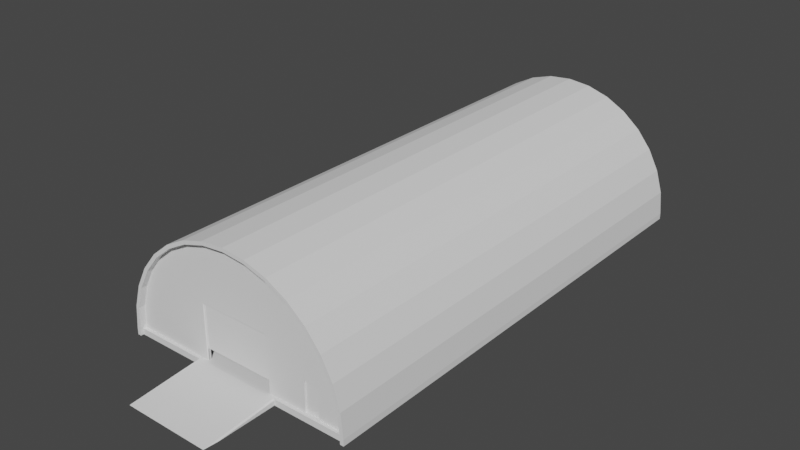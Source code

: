 # Source: GudangMiliter.blend  (saved by Blender 3.6.13; exported with 4.5.12 LTS)
import bpy
from mathutils import Matrix  # noqa: F401  (used for matrix-valued properties, if any)

bpy.ops.wm.read_factory_settings(use_empty=True)
scene = bpy.context.scene
scene.name = 'Scene'

# ---- collections
col_collection = bpy.data.collections.new('Collection'); scene.collection.children.link(col_collection)

# ---- node groups
ng_auto_smooth = bpy.data.node_groups.new('Auto Smooth', 'GeometryNodeTree')
_s = ng_auto_smooth.interface.new_socket(name='Geometry', in_out='OUTPUT', socket_type='NodeSocketGeometry')
_s = ng_auto_smooth.interface.new_socket(name='Geometry', in_out='INPUT', socket_type='NodeSocketGeometry')
_s = ng_auto_smooth.interface.new_socket(name='Angle', in_out='INPUT', socket_type='NodeSocketFloat')
_s.subtype = 'ANGLE'
_s.min_value = 0.0
_s.max_value = 3.142
ng_auto_smooth.is_modifier = True
_N = ng_auto_smooth.nodes; _L = ng_auto_smooth.links
n0 = _N.new('NodeGroupOutput'); n0.name = 'Group Output'; n0.location = (480, -100)
n1 = _N.new('NodeGroupInput'); n1.name = 'Group Input'; n1.location = (-420, -300)
n2 = _N.new('NodeGroupInput'); n2.name = 'Group Input.001'; n2.location = (-60, -100)
n3 = _N.new('GeometryNodeSetShadeSmooth'); n3.name = 'Set Shade Smooth'; n3.location = (120, -100)
n3.domain = 'EDGE'
n4 = _N.new('GeometryNodeSetShadeSmooth'); n4.name = 'Set Shade Smooth.001'; n4.location = (300, -100)
n5 = _N.new('GeometryNodeInputMeshEdgeAngle'); n5.name = 'Edge Angle'; n5.location = (-420, -220)
n6 = _N.new('GeometryNodeInputEdgeSmooth'); n6.name = 'Is Edge Smooth'; n6.location = (-60, -160)
n7 = _N.new('GeometryNodeInputShadeSmooth'); n7.name = 'Is Face Smooth'; n7.location = (-240, -340)
n8 = _N.new('FunctionNodeBooleanMath'); n8.name = 'Boolean Math'; n8.location = (-60, -220)
n9 = _N.new('FunctionNodeCompare'); n9.name = 'Compare'; n9.location = (-240, -180)
n9.operation = 'LESS_EQUAL'
_L.new(n5.outputs[0], n9.inputs[0])
_L.new(n4.outputs[0], n0.inputs[0])
_L.new(n1.outputs[1], n9.inputs[1])
_L.new(n9.outputs[0], n8.inputs[0])
_L.new(n7.outputs[0], n8.inputs[1])
_L.new(n2.outputs[0], n3.inputs[0])
_L.new(n6.outputs[0], n3.inputs[1])
_L.new(n3.outputs[0], n4.inputs[0])
_L.new(n8.outputs[0], n3.inputs[2])
n0.is_active_output = True

# ---- world
world_world = bpy.data.worlds.new('World'); scene.world = world_world
world_world.use_nodes = True; world_world.node_tree.nodes.clear()
_N = world_world.node_tree.nodes; _L = world_world.node_tree.links
n0 = _N.new('ShaderNodeOutputWorld'); n0.name = 'World Output'; n0.location = (300, 300)
n1 = _N.new('ShaderNodeBackground'); n1.name = 'Background'; n1.location = (10, 300)
n1.inputs[0].default_value = (0.05088, 0.05088, 0.05088, 1.0)
_L.new(n1.outputs[0], n0.inputs[0])
n0.is_active_output = True
world_world.color = (0.05088, 0.05088, 0.05088)
world_world.use_sun_shadow = False
world_world.sun_shadow_jitter_overblur = 0.0

# ---- meshes
me_cylinder = bpy.data.meshes.new('Cylinder')
me_cylinder.from_pydata([(-4.207e-09, 16.01, 8.414), (-4.207e-09, -15.99, 8.414), (1.561, 16.01, 8.26), (1.561, -15.99, 8.26), (3.061, 16.01, 7.805), (3.061, -15.99, 7.805), (4.445, 16.01, 7.065), (4.445, -15.99, 7.065), (5.657, 16.01, 6.07), (5.657, -15.99, 6.07), (6.652, 16.01, 4.858), (6.652, -15.99, 4.858), (7.391, 16.01, 3.475), (7.391, -15.99, 3.475), (7.846, 16.01, 1.974), (7.846, -15.99, 1.974), (8.0, 16.01, 0.4087), (8.0, -15.99, 0.4087), (-8.0, 16.01, 0.4087), (-8.0, -15.99, 0.4087), (-7.846, 16.01, 1.974), (-7.846, -15.99, 1.974), (-7.391, 16.01, 3.475), (-7.391, -15.99, 3.475), (-6.652, 16.01, 4.858), (-6.652, -15.99, 4.858), (-5.657, 16.01, 6.07), (-5.657, -15.99, 6.07), (-4.445, 16.01, 7.065), (-4.445, -15.99, 7.065), (-3.061, 16.01, 7.805), (-3.061, -15.99, 7.805), (-1.561, 16.01, 8.26), (-1.561, -15.99, 8.26), (-4.207e-09, 16.01, 8.214), (-4.207e-09, -15.99, 8.174), (1.522, 16.01, 8.064), (1.514, -15.99, 8.024), (2.985, 16.01, 7.62), (2.97, -15.99, 7.583), (4.333, 16.01, 6.899), (4.311, -15.99, 6.866), (5.515, 16.01, 5.929), (5.487, -15.99, 5.901), (6.485, 16.01, 4.747), (6.452, -15.99, 4.725), (7.206, 16.01, 3.398), (7.169, -15.99, 3.383), (7.65, 16.01, 1.935), (7.611, -15.99, 1.927), (7.801, 16.01, 0.4087), (7.761, -15.99, 0.4087), (-7.801, 16.01, 0.4087), (-7.761, -15.99, 0.4087), (-7.65, 16.01, 1.935), (-7.611, -15.99, 1.927), (-7.206, 16.01, 3.398), (-7.169, -15.99, 3.383), (-6.485, 16.01, 4.747), (-6.452, -15.99, 4.725), (-5.515, 16.01, 5.929), (-5.487, -15.99, 5.901), (-4.333, 16.01, 6.899), (-4.311, -15.99, 6.866), (-2.985, 16.01, 7.62), (-2.97, -15.99, 7.583), (-1.522, 16.01, 8.064), (-1.514, -15.99, 8.024), (-4.207e-09, -15.59, 8.414), (1.561, -15.59, 8.26), (3.061, -15.59, 7.805), (4.445, -15.59, 7.065), (5.657, -15.59, 6.07), (6.652, -15.59, 4.858), (7.391, -15.59, 3.475), (7.846, -15.59, 1.974), (8.0, -15.59, 0.4087), (-8.0, -15.59, 0.4087), (-7.846, -15.59, 1.974), (-7.391, -15.59, 3.475), (-6.652, -15.59, 4.858), (-5.657, -15.59, 6.07), (-4.445, -15.59, 7.065), (-3.061, -15.59, 7.805), (-1.561, -15.59, 8.26), (-4.207e-09, -15.59, 8.174), (1.514, -15.59, 8.024), (2.97, -15.59, 7.583), (4.311, -15.59, 6.866), (5.487, -15.59, 5.901), (6.452, -15.59, 4.725), (7.169, -15.59, 3.383), (7.611, -15.59, 1.927), (7.761, -15.59, 0.4087), (-7.761, -15.59, 0.4087), (-7.611, -15.59, 1.927), (-7.169, -15.59, 3.383), (-6.452, -15.59, 4.725), (-5.487, -15.59, 5.901), (-4.311, -15.59, 6.866), (-2.97, -15.59, 7.583), (-1.514, -15.59, 8.024), (1.561, -15.35, 8.26), (3.061, -15.35, 7.805), (4.445, -15.35, 7.065), (5.657, -15.35, 6.07), (6.652, -15.35, 4.858), (7.391, -15.35, 3.475), (7.846, -15.35, 1.974), (8.0, -15.35, 0.4087), (-8.0, -15.35, 0.4087), (-7.846, -15.35, 1.974), (-7.391, -15.35, 3.475), (-6.652, -15.35, 4.858), (-5.657, -15.35, 6.07), (-4.445, -15.35, 7.065), (-3.061, -15.35, 7.805), (-1.561, -15.35, 8.26), (1.514, -15.35, 8.024), (2.97, -15.35, 7.583), (4.311, -15.35, 6.866), (5.487, -15.35, 5.901), (6.452, -15.35, 4.725), (7.169, -15.35, 3.383), (7.611, -15.35, 1.927), (7.761, -15.35, 0.4087), (-7.761, -15.35, 0.4087), (-7.611, -15.35, 1.927), (-7.169, -15.35, 3.383), (-6.452, -15.35, 4.725), (-5.487, -15.35, 5.901), (-4.311, -15.35, 6.866), (-2.97, -15.35, 7.583), (-1.514, -15.35, 8.024), (-4.207e-09, -15.35, 8.414), (-4.207e-09, -15.35, 8.174), (8.0, 16.01, 0.001756), (8.0, -15.99, 0.001756), (-8.0, 16.01, 0.001756), (-8.0, -15.99, 0.001756), (7.761, -15.99, 0.001756), (-7.761, -15.99, 0.001756), (7.761, -15.59, 0.001756), (-7.761, -15.59, 0.001756), (-4.207e-09, 16.01, 0.4087), (-4.207e-09, 16.17, 8.414), (1.561, 16.17, 8.26), (3.061, 16.17, 7.805), (4.445, 16.17, 7.065), (5.657, 16.17, 6.07), (6.652, 16.17, 4.858), (7.391, 16.17, 3.475), (7.846, 16.17, 1.974), (8.0, 16.17, 0.4087), (-8.0, 16.17, 0.4087), (-7.846, 16.17, 1.974), (-7.391, 16.17, 3.475), (-6.652, 16.17, 4.858), (-5.657, 16.17, 6.07), (-4.445, 16.17, 7.065), (-3.061, 16.17, 7.805), (-1.561, 16.17, 8.26), (-4.207e-09, 16.17, 8.214), (1.522, 16.17, 8.064), (2.985, 16.17, 7.62), (4.333, 16.17, 6.899), (5.515, 16.17, 5.929), (6.485, 16.17, 4.747), (7.206, 16.17, 3.398), (7.65, 16.17, 1.935), (7.801, 16.17, 0.4087), (-7.801, 16.17, 0.4087), (-7.65, 16.17, 1.935), (-7.206, 16.17, 3.398), (-6.485, 16.17, 4.747), (-5.515, 16.17, 5.929), (-4.333, 16.17, 6.899), (-2.985, 16.17, 7.62), (-1.522, 16.17, 8.064), (8.0, 16.17, 0.001756), (-8.0, 16.17, 0.001756), (-4.207e-09, 16.17, 0.4087), (-2.389, -15.35, 0.4087), (-2.389, -15.35, 0.8756), (-2.389, -15.35, 1.393), (-2.389, -15.35, 2.004), (-2.389, -15.35, 2.803), (-2.389, -15.35, 4.008), (-1.491, -15.35, 4.008), (-0.716, -15.35, 4.008), (-4.207e-09, -15.35, 4.008), (0.716, -15.35, 4.008), (1.491, -15.35, 4.008), (2.389, -15.35, 4.008), (2.389, -15.35, 2.803), (2.389, -15.35, 2.004), (2.389, -15.35, 1.393), (2.389, -15.35, 0.8756), (2.389, -15.35, 0.4087), (2.389, -15.55, 0.8756), (2.425, -15.59, 0.8756), (2.389, -15.55, 0.4087), (2.425, -15.59, 0.4087), (2.424, -15.59, 1.393), (2.389, -15.55, 1.393), (2.389, -15.55, 2.004), (2.423, -15.59, 2.004), (2.422, -15.59, 2.803), (2.389, -15.55, 2.803), (1.491, -15.55, 4.008), (1.51, -15.59, 4.049), (2.42, -15.59, 4.05), (2.389, -15.55, 4.008), (0.716, -15.55, 4.008), (0.725, -15.59, 4.048), (-4.207e-09, -15.59, 4.048), (-4.207e-09, -15.55, 4.008), (-0.716, -15.55, 4.008), (-0.725, -15.59, 4.048), (-1.51, -15.59, 4.049), (-1.491, -15.55, 4.008), (-2.389, -15.55, 4.008), (-2.42, -15.59, 4.05), (-2.422, -15.59, 2.803), (-2.389, -15.55, 2.803), (-2.423, -15.59, 2.004), (-2.389, -15.55, 2.004), (-2.389, -15.55, 1.393), (-2.424, -15.59, 1.393), (-2.425, -15.59, 0.8756), (-2.389, -15.55, 0.8756), (-2.425, -15.59, 0.4087), (-2.389, -15.55, 0.4087), (-7.801, 16.57, 0.4087), (-7.65, 16.57, 1.935), (7.846, 16.57, 1.974), (8.0, 16.57, 0.4087), (-5.515, 16.57, 5.929), (-4.333, 16.57, 6.899), (-7.391, 16.57, 3.475), (-6.652, 16.57, 4.858), (7.801, 16.17, 0.001756), (-3.061, 16.57, 7.805), (-1.561, 16.57, 8.26), (4.445, 16.57, 7.065), (4.333, 16.57, 6.899), (7.65, 16.57, 1.935), (-7.206, 16.57, 3.398), (-2.985, 16.57, 7.62), (-6.485, 16.57, 4.747), (2.985, 16.57, 7.62), (7.801, 16.57, 0.4087), (7.206, 16.57, 3.398), (-8.0, 16.57, 0.4087), (-4.207e-09, 16.57, 8.414), (1.561, 16.57, 8.26), (5.657, 16.57, 6.07), (6.652, 16.57, 4.858), (-5.657, 16.57, 6.07), (-4.207e-09, 16.57, 8.214), (5.515, 16.57, 5.929), (-1.522, 16.57, 8.064), (8.0, 16.57, 0.001756), (-7.846, 16.57, 1.974), (3.061, 16.57, 7.805), (7.391, 16.57, 3.475), (-4.445, 16.57, 7.065), (1.522, 16.57, 8.064), (6.485, 16.57, 4.747), (-8.0, 16.57, 0.001756), (6.007, -15.59, 0.4087), (5.008, -15.59, 0.4087), (5.008, -15.35, 1.407), (6.007, -15.35, 1.607), (5.008, -15.35, 2.409), (6.007, -15.35, 2.409), (5.008, -15.35, 0.4087), (6.007, -15.35, 0.4087), (5.008, -15.59, 1.407), (6.007, -15.59, 1.607), (5.008, -15.59, 2.409), (6.007, -15.59, 2.409), (5.008, -15.35, 2.479), (5.008, -15.59, 2.485), (6.007, -15.59, 2.897), (6.007, -15.35, 2.893), (-7.761, -15.79, 0.4087), (-7.761, -15.79, 0.001756), (7.761, -15.79, 0.4087), (7.761, -15.79, 0.001756), (5.008, -15.79, 0.4087), (6.007, -15.79, 0.4087), (7.801, 16.57, 0.001756), (-7.801, 16.57, 0.001756), (-7.801, 16.17, 0.001756), (-4.333, 16.37, 6.899), (7.206, 16.37, 3.398), (7.65, 16.37, 1.935), (-2.985, 16.37, 7.62), (7.801, 16.37, 0.4087), (-4.207e-09, 16.37, 8.214), (-7.801, 16.37, 0.4087), (1.522, 16.37, 8.064), (-1.522, 16.37, 8.064), (-7.65, 16.37, 1.935), (2.985, 16.37, 7.62), (4.333, 16.37, 6.899), (-7.206, 16.37, 3.398), (6.485, 16.37, 4.747), (-6.485, 16.37, 4.747), (5.515, 16.37, 5.929), (-5.515, 16.37, 5.929), (7.801, 16.37, 0.001756), (-7.801, 16.37, 0.001756), (4.311, -15.79, 6.866), (7.611, -15.79, 1.927), (-7.169, -15.79, 3.383), (-2.97, -15.79, 7.583), (-4.207e-09, -15.79, 8.174), (5.487, -15.79, 5.901), (-6.452, -15.79, 4.725), (-1.514, -15.79, 8.024), (1.514, -15.79, 8.024), (6.452, -15.79, 4.725), (-5.487, -15.79, 5.901), (2.97, -15.79, 7.583), (7.169, -15.79, 3.383), (-7.611, -15.79, 1.927), (-4.311, -15.79, 6.866), (-2.389, -15.41, 0.4087), (2.389, -15.41, 2.803), (-2.389, -15.41, 2.803), (2.389, -15.41, 2.004), (2.389, -15.41, 0.8756), (-0.716, -15.41, 4.008), (2.389, -15.41, 0.4087), (-4.207e-09, -15.41, 4.008), (0.716, -15.41, 4.008), (-2.389, -15.41, 0.8756), (-2.389, -15.49, 0.4087), (1.491, -15.49, 4.008), (-2.389, -15.49, 1.393), (2.389, -15.49, 1.393), (-1.491, -15.49, 4.008), (2.389, -15.49, 0.8756), (-0.716, -15.49, 4.008), (2.389, -15.49, 0.4087), (0.716, -15.49, 4.008), (-2.389, -15.41, 0.3874), (2.389, -15.41, 0.3874), (-2.389, -15.41, 1.393), (-2.389, -15.41, 2.004), (-2.389, -15.41, 4.008), (-1.491, -15.41, 4.008), (1.491, -15.41, 4.008), (2.389, -15.41, 4.008), (2.389, -15.41, 1.393), (-2.389, -15.49, 0.3874), (2.389, -15.49, 4.008), (-2.389, -15.49, 2.004), (2.389, -15.49, 2.803), (-2.389, -15.49, 2.803), (2.389, -15.49, 2.004), (-2.389, -15.49, 4.008), (2.389, -15.49, 0.3874), (-4.207e-09, -15.49, 4.008), (-2.389, -15.49, 0.8756), (-2.589, -15.41, 0.3874), (-2.589, -15.41, 0.8756), (-2.589, -15.41, 1.393), (-2.589, -15.41, 2.004), (-2.589, -15.41, 2.803), (-2.589, -15.41, 4.008), (-2.589, -15.49, 0.3874), (-2.589, -15.49, 1.393), (-2.589, -15.49, 2.004), (-2.589, -15.49, 2.803), (-2.589, -15.49, 4.008), (-2.589, -15.49, 0.8756), (2.589, -15.41, 2.004), (2.589, -15.41, 2.803), (2.589, -15.41, 0.8756), (2.589, -15.41, 0.3874), (2.589, -15.41, 4.008), (2.589, -15.41, 1.393), (2.589, -15.49, 4.008), (2.589, -15.49, 2.803), (2.589, -15.49, 2.004), (2.589, -15.49, 1.393), (2.589, -15.49, 0.8756), (2.589, -15.49, 0.3874), (-2.389, -15.41, 4.217), (-1.491, -15.41, 4.217), (-0.716, -15.41, 4.217), (-4.207e-09, -15.41, 4.217), (0.716, -15.41, 4.217), (1.491, -15.41, 4.217), (2.389, -15.41, 4.217), (1.491, -15.49, 4.217), (2.389, -15.49, 4.217), (-2.389, -15.49, 4.217), (-1.491, -15.49, 4.217), (-0.716, -15.49, 4.217), (-4.207e-09, -15.49, 4.217), (0.716, -15.49, 4.217), (-2.589, -15.41, 4.217), (-2.589, -15.49, 4.217), (2.589, -15.41, 4.217), (2.589, -15.49, 4.217)], [], [(68, 1, 3, 69), (69, 3, 5, 70), (70, 5, 7, 71), (71, 7, 9, 72), (72, 9, 11, 73), (73, 11, 13, 74), (74, 13, 15, 75), (75, 15, 17, 76), (77, 19, 21, 78), (78, 21, 23, 79), (79, 23, 25, 80), (80, 25, 27, 81), (81, 27, 29, 82), (82, 29, 31, 83), (83, 31, 33, 84), (84, 33, 1, 68), (318, 322, 37, 35), (322, 325, 39, 37), (325, 314, 41, 39), (314, 319, 43, 41), (319, 323, 45, 43), (323, 326, 47, 45), (326, 315, 49, 47), (315, 92, 93, 288), (51, 49, 315, 288), (327, 316, 57, 55), (316, 320, 59, 57), (320, 324, 61, 59), (324, 328, 63, 61), (328, 317, 65, 63), (317, 321, 67, 65), (321, 318, 35, 67), (3, 1, 35, 37), (5, 3, 37, 39), (7, 5, 39, 41), (9, 7, 41, 43), (11, 9, 43, 45), (13, 11, 45, 47), (15, 13, 47, 49), (17, 15, 49, 51), (76, 93, 51, 17), (110, 126, 52, 18), (21, 19, 53, 55), (23, 21, 55, 57), (25, 23, 57, 59), (233, 301, 313, 293), (27, 25, 59, 61), (6, 8, 149, 148), (29, 27, 61, 63), (22, 24, 157, 156), (31, 29, 63, 65), (20, 22, 156, 155), (33, 31, 65, 67), (18, 154, 180, 138), (1, 33, 67, 35), (19, 53, 94, 77), (109, 125, 93, 76), (133, 101, 85, 135), (132, 100, 101, 133), (131, 99, 100, 132), (130, 98, 99, 131), (129, 97, 98, 130), (128, 96, 97, 129), (127, 95, 96, 128), (126, 94, 95, 127), (124, 92, 93, 125), (123, 91, 92, 124), (122, 90, 91, 123), (121, 89, 90, 122), (120, 88, 89, 121), (119, 87, 88, 120), (118, 86, 87, 119), (135, 85, 86, 118), (117, 84, 68, 134), (116, 83, 84, 117), (115, 82, 83, 116), (114, 81, 82, 115), (113, 80, 81, 114), (112, 79, 80, 113), (111, 78, 79, 112), (110, 77, 78, 111), (108, 75, 76, 109), (107, 74, 75, 108), (106, 73, 74, 107), (105, 72, 73, 106), (104, 71, 72, 105), (103, 70, 71, 104), (102, 69, 70, 103), (134, 68, 69, 102), (0, 134, 102, 2), (2, 102, 103, 4), (4, 103, 104, 6), (6, 104, 105, 8), (8, 105, 106, 10), (10, 106, 107, 12), (12, 107, 108, 14), (14, 108, 109, 16), (18, 110, 111, 20), (20, 111, 112, 22), (22, 112, 113, 24), (24, 113, 114, 26), (26, 114, 115, 28), (28, 115, 116, 30), (30, 116, 117, 32), (32, 117, 134, 0), (34, 135, 118, 36), (36, 118, 119, 38), (38, 119, 120, 40), (40, 120, 121, 42), (42, 121, 122, 44), (44, 122, 123, 46), (46, 123, 124, 48), (48, 124, 125, 50), (52, 126, 127, 54), (54, 127, 128, 56), (56, 128, 129, 58), (58, 129, 130, 60), (60, 130, 131, 62), (62, 131, 132, 64), (64, 132, 133, 66), (66, 133, 135, 34), (16, 109, 125, 50), (77, 94, 126, 110), (124, 123, 122, 121, 120, 119, 118, 135, 133, 132, 131, 130, 129, 128, 127, 126, 110, 111, 112, 113, 114, 115, 116, 117, 134, 102, 103, 104, 105, 106, 107, 108, 109, 125), (18, 20, 155, 154), (19, 139, 141, 53), (93, 288, 289, 142), (51, 140, 137, 17), (93, 142, 140, 51), (53, 141, 143, 94), (110, 18, 138, 139, 19, 77), (17, 137, 136, 16, 109, 76), (12, 14, 152, 151), (2, 4, 147, 146), (8, 10, 150, 149), (14, 16, 153, 152), (32, 0, 145, 161), (4, 6, 148, 147), (10, 12, 151, 150), (0, 2, 146, 145), (30, 32, 161, 160), (28, 30, 160, 159), (136, 179, 153, 16), (26, 28, 159, 158), (24, 26, 158, 157), (179, 262, 236, 153), (154, 253, 269, 180), (156, 157, 240, 239), (303, 298, 248, 261), (147, 148, 244, 264), (154, 155, 263, 253), (306, 305, 250, 245), (308, 310, 260, 268), (295, 311, 237, 238), (300, 303, 261, 259), (310, 306, 245, 260), (307, 304, 234, 247), (150, 151, 265, 257), (299, 297, 246, 251), (309, 307, 247, 249), (181, 166, 167), (169, 170, 181), (159, 160, 242, 266), (181, 167, 168), (169, 181, 168), (166, 181, 165), (165, 181, 164), (164, 181, 163), (181, 162, 163), (162, 181, 178), (181, 177, 178), (181, 176, 177), (181, 175, 176), (175, 181, 174), (181, 173, 174), (181, 172, 173), (172, 181, 171), (128, 184, 183, 127), (129, 185, 184, 128), (130, 186, 185, 129), (131, 187, 186, 130), (132, 188, 187, 131), (133, 189, 188, 132), (356, 332, 195, 196), (190, 189, 133, 135), (101, 100, 219, 218), (191, 190, 135, 118), (119, 192, 191, 118), (193, 192, 119, 120), (121, 194, 193, 120), (194, 121, 122, 195), (195, 122, 123, 285, 282, 196), (342, 344, 199, 204), (207, 206, 90, 89), (222, 219, 100, 99), (358, 360, 208, 212), (355, 354, 192, 193), (354, 337, 191, 192), (352, 331, 186, 187), (336, 190, 191, 337), (101, 218, 215, 85), (336, 334, 189, 190), (343, 345, 217, 220), (353, 352, 187, 188), (97, 225, 223, 98), (359, 361, 224, 226), (341, 359, 226, 227), (366, 341, 227, 230), (182, 198, 276, 277, 125, 50, 144, 52, 126), (126, 127, 183, 182), (272, 276, 198, 197), (125, 277, 273, 124), (335, 333, 197, 198), (338, 329, 182, 183), (211, 88, 87, 210), (214, 86, 85, 215), (214, 210, 87, 86), (89, 88, 211, 207), (91, 90, 206, 203, 283, 284), (329, 335, 198, 182), (94, 231, 229, 95), (229, 228, 96, 95), (96, 228, 225, 97), (98, 223, 222, 99), (360, 362, 205, 208), (220, 219, 222, 221), (204, 203, 206, 205), (210, 209, 212, 211), (209, 210, 214, 213), (226, 225, 228, 227), (216, 215, 218, 217), (200, 199, 201, 202), (199, 200, 203, 204), (230, 229, 231, 232), (224, 223, 225, 226), (227, 228, 229, 230), (213, 214, 215, 216), (217, 218, 219, 220), (221, 222, 223, 224), (208, 207, 211, 212), (205, 206, 207, 208), (93, 92, 279, 270), (271, 278, 200, 202), (254, 255, 267, 259), (255, 264, 250, 267), (264, 244, 245, 250), (244, 256, 260, 245), (256, 257, 268, 260), (257, 265, 252, 268), (265, 235, 246, 252), (235, 236, 251, 246), (253, 263, 234, 233), (263, 239, 247, 234), (239, 240, 249, 247), (240, 258, 237, 249), (258, 266, 238, 237), (266, 242, 248, 238), (242, 243, 261, 248), (243, 254, 259, 261), (296, 308, 268, 252), (304, 301, 233, 234), (305, 302, 267, 250), (311, 309, 249, 237), (158, 159, 266, 258), (160, 161, 243, 242), (145, 146, 255, 254), (148, 149, 256, 244), (149, 150, 257, 256), (302, 300, 259, 267), (298, 295, 238, 248), (151, 152, 235, 265), (157, 158, 258, 240), (297, 296, 252, 246), (146, 147, 264, 255), (152, 153, 236, 235), (155, 156, 239, 263), (161, 145, 254, 243), (276, 271, 270, 277), (273, 277, 270, 279), (272, 278, 271, 276), (274, 280, 278, 272), (275, 273, 279, 281), (281, 280, 274, 275), (203, 200, 278, 283), (197, 196, 282, 272), (280, 281, 284, 283), (274, 282, 285, 275), (123, 124, 273, 285), (284, 279, 92, 91), (291, 290, 286, 287, 289, 288), (271, 290, 291, 270), (143, 287, 286, 94), (270, 291, 288, 93), (94, 286, 290, 271), (142, 289, 287, 143), (253, 233, 293, 269), (251, 236, 262, 292), (299, 312, 241, 170), (301, 171, 294, 313), (251, 292, 312, 299), (169, 168, 296, 297), (177, 176, 295, 298), (163, 162, 300, 302), (175, 174, 309, 311), (164, 163, 302, 305), (172, 171, 301, 304), (168, 167, 308, 296), (174, 173, 307, 309), (170, 169, 297, 299), (173, 172, 304, 307), (166, 165, 306, 310), (162, 178, 303, 300), (176, 175, 311, 295), (167, 166, 310, 308), (165, 164, 305, 306), (178, 177, 298, 303), (101, 85, 318, 321), (100, 101, 321, 317), (99, 100, 317, 328), (98, 99, 328, 324), (97, 98, 324, 320), (96, 97, 320, 316), (95, 96, 316, 327), (91, 92, 315, 326), (90, 91, 326, 323), (89, 90, 323, 319), (88, 89, 319, 314), (87, 88, 314, 325), (86, 87, 325, 322), (85, 86, 322, 318), (94, 95, 327, 286), (53, 286, 327, 55), (171, 170, 299, 301), (301, 299, 312, 313), (194, 195, 332, 330), (339, 346, 335, 329), (183, 184, 350, 338), (184, 185, 351, 350), (185, 186, 331, 351), (188, 189, 334, 353), (193, 194, 330, 355), (196, 197, 333, 356), (204, 205, 362, 342), (212, 209, 340, 358), (209, 213, 347, 340), (221, 224, 361, 363), (216, 365, 347, 213), (216, 217, 345, 365), (220, 221, 363, 343), (201, 199, 344, 346), (230, 232, 339, 366), (232, 231, 202, 201, 346, 339), (363, 361, 376, 377), (332, 356, 384, 379), (334, 336, 394, 393), (347, 365, 403, 404), (353, 334, 393, 392), (351, 331, 371, 370), (352, 353, 392, 391), (363, 377, 406, 400), (362, 360, 386, 387), (356, 333, 381, 384), (348, 338, 368, 367), (361, 359, 375, 376), (350, 351, 370, 369), (340, 347, 404, 398), (344, 342, 388, 389), (330, 332, 379, 380), (346, 344, 364), (366, 339, 357), (329, 338, 348), (333, 335, 349), (335, 346, 364, 349), (339, 329, 348, 357), (378, 373, 367, 368), (377, 376, 371, 372), (368, 369, 374, 378), (369, 370, 375, 374), (370, 371, 376, 375), (341, 366, 378, 374), (357, 348, 367, 373), (338, 350, 369, 368), (359, 341, 374, 375), (331, 352, 372, 371), (366, 357, 373, 378), (354, 355, 397, 396), (390, 389, 381, 382), (388, 387, 379, 384), (380, 379, 387, 386), (383, 380, 386, 385), (384, 381, 389, 388), (349, 364, 390, 382), (333, 349, 382, 381), (358, 340, 398, 399), (342, 362, 387, 388), (364, 344, 389, 390), (360, 358, 385, 386), (355, 330, 380, 383), (401, 400, 391, 392), (403, 402, 393, 394), (403, 394, 395, 404), (398, 404, 395, 396), (399, 398, 396, 397), (392, 393, 402, 401), (391, 400, 406, 405), (399, 397, 407, 408), (383, 385, 408, 407), (365, 345, 402, 403), (336, 337, 395, 394), (345, 343, 401, 402), (343, 363, 400, 401), (372, 352, 391, 405), (355, 383, 407, 397), (377, 372, 405, 406), (337, 354, 396, 395), (385, 358, 399, 408)])
_uv = me_cylinder.uv_layers.new(name='UVMap')
_uv.uv.foreach_set('vector', [1.0, 1.0, 1.0, 1.0, 0.9688, 1.0, 0.9688, 1.0, 0.9688, 1.0, 0.9688, 1.0, 0.9375, 1.0, 0.9375, 1.0, 0.9375, 1.0, 0.9375, 1.0, 0.9062, 1.0, 0.9062, 1.0, 0.9062, 1.0, 0.9062, 1.0, 0.875, 1.0, 0.875, 1.0, 0.875, 1.0, 0.875, 1.0, 0.8438, 1.0, 0.8438, 1.0, 0.8438, 1.0, 0.8438, 1.0, 0.8125, 1.0, 0.8125, 1.0, 0.8125, 1.0, 0.8125, 1.0, 0.7812, 1.0, 0.7812, 1.0, 0.7812, 1.0, 0.7812, 1.0, 0.75, 1.0, 0.75, 1.0, 0.25, 1.0, 0.25, 1.0, 0.2188, 1.0, 0.2188, 1.0, 0.2188, 1.0, 0.2188, 1.0, 0.1875, 1.0, 0.1875, 1.0, 0.1875, 1.0, 0.1875, 1.0, 0.1562, 1.0, 0.1562, 1.0, 0.1562, 1.0, 0.1562, 1.0, 0.125, 1.0, 0.125, 1.0, 0.125, 1.0, 0.125, 1.0, 0.09375, 1.0, 0.09375, 1.0, 0.09375, 1.0, 0.09375, 1.0, 0.0625, 1.0, 0.0625, 1.0, 0.0625, 1.0, 0.0625, 1.0, 0.03125, 1.0, 0.03125, 1.0, 0.03125, 1.0, 0.03125, 1.0, 0.0, 1.0, 0.0, 1.0, 1.0, 1.0, 0.9688, 1.0, 0.9688, 1.0, 1.0, 1.0, 0.9688, 1.0, 0.9375, 1.0, 0.9375, 1.0, 0.9688, 1.0, 0.9375, 1.0, 0.9062, 1.0, 0.9062, 1.0, 0.9375, 1.0, 0.9062, 1.0, 0.875, 1.0, 0.875, 1.0, 0.9062, 1.0, 0.875, 1.0, 0.8438, 1.0, 0.8438, 1.0, 0.875, 1.0, 0.8438, 1.0, 0.8125, 1.0, 0.8125, 1.0, 0.8438, 1.0, 0.8125, 1.0, 0.7812, 1.0, 0.7812, 1.0, 0.8125, 1.0, 0.0, 0.0, 0.0, 0.0, 0.0, 0.0, 0.0, 0.0, 0.75, 1.0, 0.7812, 1.0, 0.0, 0.0, 0.0, 0.0, 0.2188, 1.0, 0.1875, 1.0, 0.1875, 1.0, 0.2188, 1.0, 0.1875, 1.0, 0.1562, 1.0, 0.1562, 1.0, 0.1875, 1.0, 0.1562, 1.0, 0.125, 1.0, 0.125, 1.0, 0.1562, 1.0, 0.125, 1.0, 0.09375, 1.0, 0.09375, 1.0, 0.125, 1.0, 0.09375, 1.0, 0.0625, 1.0, 0.0625, 1.0, 0.09375, 1.0, 0.0625, 1.0, 0.03125, 1.0, 0.03125, 1.0, 0.0625, 1.0, 0.03125, 1.0, 0.0, 1.0, 0.0, 1.0, 0.03125, 1.0, 0.9688, 1.0, 1.0, 1.0, 1.0, 1.0, 0.9688, 1.0, 0.9375, 1.0, 0.9688, 1.0, 0.9688, 1.0, 0.9375, 1.0, 0.9062, 1.0, 0.9375, 1.0, 0.9375, 1.0, 0.9062, 1.0, 0.875, 1.0, 0.9062, 1.0, 0.9062, 1.0, 0.875, 1.0, 0.8438, 1.0, 0.875, 1.0, 0.875, 1.0, 0.8438, 1.0, 0.8125, 1.0, 0.8438, 1.0, 0.8438, 1.0, 0.8125, 1.0, 0.7812, 1.0, 0.8125, 1.0, 0.8125, 1.0, 0.7812, 1.0, 0.75, 1.0, 0.7812, 1.0, 0.7812, 1.0, 0.75, 1.0, 0.75, 1.0, 0.75, 1.0, 0.75, 1.0, 0.75, 1.0, 0.25, 1.0, 0.25, 1.0, 0.25, 0.5, 0.25, 0.5, 0.2188, 1.0, 0.25, 1.0, 0.25, 1.0, 0.2188, 1.0, 0.1875, 1.0, 0.2188, 1.0, 0.2188, 1.0, 0.1875, 1.0, 0.1562, 1.0, 0.1875, 1.0, 0.1875, 1.0, 0.1562, 1.0, 0.25, 0.5, 0.125, 0.25, 0.0, 0.0, 0.0, 0.0, 0.125, 1.0, 0.1562, 1.0, 0.1562, 1.0, 0.125, 1.0, 0.9062, 0.5, 0.875, 0.5, 0.875, 0.5, 0.9062, 0.5, 0.09375, 1.0, 0.125, 1.0, 0.125, 1.0, 0.09375, 1.0, 0.1875, 0.5, 0.1562, 0.5, 0.1562, 0.5, 0.1875, 0.5, 0.0625, 1.0, 0.09375, 1.0, 0.09375, 1.0, 0.0625, 1.0, 0.2188, 0.5, 0.1875, 0.5, 0.1875, 0.5, 0.2188, 0.5, 0.03125, 1.0, 0.0625, 1.0, 0.0625, 1.0, 0.03125, 1.0, 0.0, 0.0, 0.0, 0.0, 0.0, 0.0, 0.0, 0.0, 0.0, 1.0, 0.03125, 1.0, 0.03125, 1.0, 0.0, 1.0, 0.25, 1.0, 0.25, 1.0, 0.25, 1.0, 0.25, 1.0, 0.75, 1.0, 0.75, 1.0, 0.75, 1.0, 0.75, 1.0, 0.03125, 1.0, 0.03125, 1.0, 0.0, 1.0, 0.0, 1.0, 0.0625, 1.0, 0.0625, 1.0, 0.03125, 1.0, 0.03125, 1.0, 0.09375, 1.0, 0.09375, 1.0, 0.0625, 1.0, 0.0625, 1.0, 0.125, 1.0, 0.125, 1.0, 0.09375, 1.0, 0.09375, 1.0, 0.1562, 1.0, 0.1562, 1.0, 0.125, 1.0, 0.125, 1.0, 0.1875, 1.0, 0.1875, 1.0, 0.1562, 1.0, 0.1562, 1.0, 0.2188, 1.0, 0.2188, 1.0, 0.1875, 1.0, 0.1875, 1.0, 0.25, 1.0, 0.25, 1.0, 0.2188, 1.0, 0.2188, 1.0, 0.7812, 1.0, 0.7812, 1.0, 0.75, 1.0, 0.75, 1.0, 0.8125, 1.0, 0.8125, 1.0, 0.7812, 1.0, 0.7812, 1.0, 0.8438, 1.0, 0.8438, 1.0, 0.8125, 1.0, 0.8125, 1.0, 0.875, 1.0, 0.875, 1.0, 0.8438, 1.0, 0.8438, 1.0, 0.9062, 1.0, 0.9062, 1.0, 0.875, 1.0, 0.875, 1.0, 0.9375, 1.0, 0.9375, 1.0, 0.9062, 1.0, 0.9062, 1.0, 0.9688, 1.0, 0.9688, 1.0, 0.9375, 1.0, 0.9375, 1.0, 1.0, 1.0, 1.0, 1.0, 0.9688, 1.0, 0.9688, 1.0, 0.03125, 1.0, 0.03125, 1.0, 0.0, 1.0, 0.0, 1.0, 0.0625, 1.0, 0.0625, 1.0, 0.03125, 1.0, 0.03125, 1.0, 0.09375, 1.0, 0.09375, 1.0, 0.0625, 1.0, 0.0625, 1.0, 0.125, 1.0, 0.125, 1.0, 0.09375, 1.0, 0.09375, 1.0, 0.1562, 1.0, 0.1562, 1.0, 0.125, 1.0, 0.125, 1.0, 0.1875, 1.0, 0.1875, 1.0, 0.1562, 1.0, 0.1562, 1.0, 0.2188, 1.0, 0.2188, 1.0, 0.1875, 1.0, 0.1875, 1.0, 0.25, 1.0, 0.25, 1.0, 0.2188, 1.0, 0.2188, 1.0, 0.7812, 1.0, 0.7812, 1.0, 0.75, 1.0, 0.75, 1.0, 0.8125, 1.0, 0.8125, 1.0, 0.7812, 1.0, 0.7812, 1.0, 0.8438, 1.0, 0.8438, 1.0, 0.8125, 1.0, 0.8125, 1.0, 0.875, 1.0, 0.875, 1.0, 0.8438, 1.0, 0.8438, 1.0, 0.9062, 1.0, 0.9062, 1.0, 0.875, 1.0, 0.875, 1.0, 0.9375, 1.0, 0.9375, 1.0, 0.9062, 1.0, 0.9062, 1.0, 0.9688, 1.0, 0.9688, 1.0, 0.9375, 1.0, 0.9375, 1.0, 1.0, 1.0, 1.0, 1.0, 0.9688, 1.0, 0.9688, 1.0, 1.0, 0.5, 1.0, 1.0, 0.9688, 1.0, 0.9688, 0.5, 0.9688, 0.5, 0.9688, 1.0, 0.9375, 1.0, 0.9375, 0.5, 0.9375, 0.5, 0.9375, 1.0, 0.9062, 1.0, 0.9062, 0.5, 0.9062, 0.5, 0.9062, 1.0, 0.875, 1.0, 0.875, 0.5, 0.875, 0.5, 0.875, 1.0, 0.8438, 1.0, 0.8438, 0.5, 0.8438, 0.5, 0.8438, 1.0, 0.8125, 1.0, 0.8125, 0.5, 0.8125, 0.5, 0.8125, 1.0, 0.7812, 1.0, 0.7812, 0.5, 0.7812, 0.5, 0.7812, 1.0, 0.75, 1.0, 0.75, 0.5, 0.25, 0.5, 0.25, 1.0, 0.2188, 1.0, 0.2188, 0.5, 0.2188, 0.5, 0.2188, 1.0, 0.1875, 1.0, 0.1875, 0.5, 0.1875, 0.5, 0.1875, 1.0, 0.1562, 1.0, 0.1562, 0.5, 0.1562, 0.5, 0.1562, 1.0, 0.125, 1.0, 0.125, 0.5, 0.125, 0.5, 0.125, 1.0, 0.09375, 1.0, 0.09375, 0.5, 0.09375, 0.5, 0.09375, 1.0, 0.0625, 1.0, 0.0625, 0.5, 0.0625, 0.5, 0.0625, 1.0, 0.03125, 1.0, 0.03125, 0.5, 0.03125, 0.5, 0.03125, 1.0, 0.0, 1.0, 0.0, 0.5, 1.0, 0.5, 1.0, 1.0, 0.9688, 1.0, 0.9688, 0.5, 0.9688, 0.5, 0.9688, 1.0, 0.9375, 1.0, 0.9375, 0.5, 0.9375, 0.5, 0.9375, 1.0, 0.9062, 1.0, 0.9062, 0.5, 0.9062, 0.5, 0.9062, 1.0, 0.875, 1.0, 0.875, 0.5, 0.875, 0.5, 0.875, 1.0, 0.8438, 1.0, 0.8437, 0.5, 0.8437, 0.5, 0.8438, 1.0, 0.8125, 1.0, 0.8125, 0.5, 0.8125, 0.5, 0.8125, 1.0, 0.7812, 1.0, 0.7812, 0.5, 0.7812, 0.5, 0.7812, 1.0, 0.75, 1.0, 0.75, 0.5, 0.25, 0.5, 0.25, 1.0, 0.2188, 1.0, 0.2187, 0.5, 0.2187, 0.5, 0.2188, 1.0, 0.1875, 1.0, 0.1875, 0.5, 0.1875, 0.5, 0.1875, 1.0, 0.1562, 1.0, 0.1562, 0.5, 0.1562, 0.5, 0.1562, 1.0, 0.125, 1.0, 0.125, 0.5, 0.125, 0.5, 0.125, 1.0, 0.09375, 1.0, 0.09375, 0.5, 0.09375, 0.5, 0.09375, 1.0, 0.0625, 1.0, 0.0625, 0.5, 0.0625, 0.5, 0.0625, 1.0, 0.03125, 1.0, 0.03125, 0.5, 0.03125, 0.5, 0.03125, 1.0, 0.0, 1.0, 0.0, 0.5, 0.75, 0.5, 0.75, 1.0, 0.75, 1.0, 0.75, 0.5, 0.25, 1.0, 0.25, 1.0, 0.25, 1.0, 0.25, 1.0, 0.0, 0.0, 0.0, 0.0, 0.0, 0.0, 0.0, 0.0, 0.0, 0.0, 0.0, 0.0, 0.0, 0.0, 0.0, 0.0, 0.0, 0.0, 0.0, 0.0, 0.0, 0.0, 0.0, 0.0, 0.0, 0.0, 0.0, 0.0, 0.0, 0.0, 0.0, 0.0, 0.0, 0.0, 0.0, 0.0, 0.0, 0.0, 0.0, 0.0, 0.0, 0.0, 0.0, 0.0, 0.0, 0.0, 0.0, 0.0, 0.0, 0.0, 0.0, 0.0, 0.0, 0.0, 0.0, 0.0, 0.0, 0.0, 0.0, 0.0, 0.0, 0.0, 0.0, 0.0, 0.0, 0.0, 0.0, 0.0, 0.25, 0.5, 0.2188, 0.5, 0.2188, 0.5, 0.25, 0.5, 0.25, 1.0, 0.25, 1.0, 0.25, 1.0, 0.25, 1.0, 0.75, 1.0, 0.75, 1.0, 0.75, 1.0, 0.75, 1.0, 0.75, 1.0, 0.75, 1.0, 0.75, 1.0, 0.75, 1.0, 0.75, 1.0, 0.75, 1.0, 0.75, 1.0, 0.75, 1.0, 0.25, 1.0, 0.25, 1.0, 0.25, 1.0, 0.25, 1.0, 0.24, 0.96, 0.0, 0.0, 0.0, 0.0, 0.25, 1.0, 0.25, 1.0, 0.2438, 0.975, 0.75, 1.0, 0.75, 1.0, 0.0, 0.0, 0.0, 0.0, 0.72, 0.96, 0.7312, 0.975, 0.8125, 0.5, 0.7812, 0.5, 0.7812, 0.5, 0.8125, 0.5, 0.9688, 0.5, 0.9375, 0.5, 0.9375, 0.5, 0.9688, 0.5, 0.875, 0.5, 0.8438, 0.5, 0.8438, 0.5, 0.875, 0.5, 0.7812, 0.5, 0.75, 0.5, 0.75, 0.5, 0.7812, 0.5, 0.03125, 0.5, 0.0, 0.5, 0.0, 0.5, 0.03125, 0.5, 0.9375, 0.5, 0.9062, 0.5, 0.9062, 0.5, 0.9375, 0.5, 0.8438, 0.5, 0.8125, 0.5, 0.8125, 0.5, 0.8438, 0.5, 1.0, 0.5, 0.9688, 0.5, 0.9688, 0.5, 1.0, 0.5, 0.0625, 0.5, 0.03125, 0.5, 0.03125, 0.5, 0.0625, 0.5, 0.09375, 0.5, 0.0625, 0.5, 0.0625, 0.5, 0.09375, 0.5, 0.0, 0.0, 0.0, 0.0, 0.0, 0.0, 0.0, 0.0, 0.125, 0.5, 0.09375, 0.5, 0.09375, 0.5, 0.125, 0.5, 0.1562, 0.5, 0.125, 0.5, 0.125, 0.5, 0.1562, 0.5, 0.0, 0.0, 0.0, 0.0, 0.0, 0.0, 0.0, 0.0, 0.0, 0.0, 0.0, 0.0, 0.0, 0.0, 0.0, 0.0, 0.1875, 0.5, 0.1562, 0.5, 0.1562, 0.5, 0.1875, 0.5, 0.03125, 0.5, 0.0625, 0.5, 0.0625, 0.5, 0.03125, 0.5, 0.9375, 0.5, 0.9062, 0.5, 0.9062, 0.5, 0.9375, 0.5, 0.25, 0.5, 0.2188, 0.5, 0.2188, 0.5, 0.25, 0.5, 0.9062, 0.5, 0.9375, 0.5, 0.9375, 0.5, 0.9062, 0.5, 0.8437, 0.5, 0.875, 0.5, 0.875, 0.5, 0.8437, 0.5, 0.09375, 0.5, 0.125, 0.5, 0.125, 0.5, 0.09375, 0.5, 1.0, 0.5, 0.03125, 0.5, 0.03125, 0.5, 1.0, 0.5, 0.875, 0.5, 0.9062, 0.5, 0.9062, 0.5, 0.875, 0.5, 0.1875, 0.5, 0.2187, 0.5, 0.2187, 0.5, 0.1875, 0.5, 0.8438, 0.5, 0.8125, 0.5, 0.8125, 0.5, 0.8438, 0.5, 0.0, 0.0, 0.7812, 0.5, 0.7812, 0.5, 0.0, 0.0, 0.1562, 0.5, 0.1875, 0.5, 0.1875, 0.5, 0.1562, 0.5, 0.0, 0.0, 0.875, 0.5, 0.8437, 0.5, 0.7812, 0.5, 0.0, 0.0, 0.0, 0.0, 0.09375, 0.5, 0.0625, 0.5, 0.0625, 0.5, 0.09375, 0.5, 0.0, 0.0, 0.8437, 0.5, 0.8125, 0.5, 0.7812, 0.5, 0.0, 0.0, 0.8125, 0.5, 0.875, 0.5, 0.0, 0.0, 0.9062, 0.5, 0.9062, 0.5, 0.0, 0.0, 0.9375, 0.5, 0.9375, 0.5, 0.0, 0.0, 0.9688, 0.5, 0.0, 0.0, 1.0, 0.5, 0.9688, 0.5, 1.0, 0.5, 0.0, 0.0, 0.03125, 0.5, 0.0, 0.0, 0.0625, 0.5, 0.03125, 0.5, 0.0, 0.0, 0.09375, 0.5, 0.0625, 0.5, 0.0, 0.0, 0.125, 0.5, 0.09375, 0.5, 0.125, 0.5, 0.0, 0.0, 0.1562, 0.5, 0.0, 0.0, 0.1875, 0.5, 0.1562, 0.5, 0.0, 0.0, 0.2187, 0.5, 0.1875, 0.5, 0.0, 0.0, 0.0, 0.0, 0.0, 0.0, 0.1875, 1.0, 0.06247, 0.3332, 0.06865, 0.3138, 0.2188, 1.0, 0.1562, 1.0, 0.05785, 0.3702, 0.06247, 0.3332, 0.1875, 1.0, 0.125, 1.0, 0.05441, 0.4353, 0.05785, 0.3702, 0.1562, 1.0, 0.09375, 1.0, 0.05194, 0.5541, 0.05441, 0.4353, 0.125, 1.0, 0.0625, 1.0, 0.03138, 0.502, 0.05192, 0.5568, 0.09375, 1.0, 0.03125, 1.0, 0.01478, 0.4729, 0.03138, 0.502, 0.0625, 1.0, 0.2707, 0.3332, 0.3124, 0.3702, 0.3124, 0.3702, 0.2707, 0.3332, 0.0, 0.4638, 0.01478, 0.4729, 0.03125, 1.0, 0.0, 1.0, 0.03125, 1.0, 0.0625, 1.0, 0.03178, 0.5084, 0.01496, 0.4789, 0.4581, 0.4729, 0.0, 0.4638, 0.0, 1.0, 0.9688, 1.0, 0.9375, 1.0, 0.4706, 0.502, 0.4581, 0.4729, 0.9688, 1.0, 0.5021, 0.5541, 0.4706, 0.502, 0.9375, 1.0, 0.9062, 1.0, 0.875, 1.0, 0.3809, 0.4353, 0.5021, 0.5541, 0.9062, 1.0, 0.3809, 0.4353, 0.875, 1.0, 0.8438, 1.0, 0.3124, 0.3702, 0.3124, 0.3702, 0.8438, 1.0, 0.8125, 1.0, 0.6788, 0.8355, 0.5658, 0.6963, 0.2707, 0.3332, 0.2707, 0.3332, 0.2452, 0.3138, 0.2452, 0.3138, 0.2707, 0.3332, 0.0, 0.0, 0.0, 0.0, 0.0, 0.0, 0.0, 0.0, 0.05263, 0.5614, 0.03178, 0.5084, 0.0625, 1.0, 0.09375, 1.0, 0.5032, 0.5552, 0.3809, 0.4353, 0.3809, 0.4353, 0.5021, 0.5541, 0.5021, 0.5541, 0.4706, 0.502, 0.4706, 0.502, 0.5021, 0.5541, 0.4706, 0.502, 0.4581, 0.4729, 0.4581, 0.4729, 0.4706, 0.502, 0.05193, 0.5554, 0.05441, 0.4353, 0.05441, 0.4353, 0.05194, 0.5541, 0.0, 0.4638, 0.0, 0.4638, 0.4581, 0.4729, 0.4581, 0.4729, 0.03125, 1.0, 0.01496, 0.4789, 0.4697, 0.4697, 1.0, 1.0, 0.0, 0.4638, 0.01478, 0.4729, 0.01478, 0.4729, 0.0, 0.4638, 0.03138, 0.502, 0.01478, 0.4729, 0.01478, 0.4729, 0.03138, 0.502, 0.03138, 0.502, 0.05193, 0.5554, 0.05192, 0.5568, 0.03138, 0.502, 0.1562, 1.0, 0.05869, 0.3756, 0.05518, 0.4414, 0.125, 1.0, 0.05785, 0.3702, 0.05441, 0.4353, 0.05441, 0.4353, 0.05785, 0.3702, 0.06247, 0.3332, 0.05785, 0.3702, 0.05785, 0.3702, 0.06247, 0.3332, 0.0, 0.0, 0.06247, 0.3332, 0.06247, 0.3332, 0.0, 0.0, 0.4231, 1.0, 0.5769, 1.0, 0.6614, 1.0, 0.6936, 1.0, 0.75, 1.0, 0.75, 0.5, 0.5, 0.5, 0.25, 0.5, 0.25, 1.0, 0.0, 0.0, 0.0, 0.0, 0.0, 0.0, 0.0, 0.0, 0.0, 0.0, 0.0, 0.0, 0.0, 0.0, 0.0, 0.0, 0.0, 0.0, 0.0, 0.0, 0.0, 0.0, 0.0, 0.0, 0.0, 0.0, 0.0, 0.0, 0.0, 0.0, 0.0, 0.0, 0.0, 0.0, 0.0, 0.0, 0.0, 0.0, 0.0, 0.0, 0.5115, 0.5641, 0.9062, 1.0, 0.9375, 1.0, 0.4766, 0.5084, 0.4639, 0.4789, 0.9688, 1.0, 1.0, 1.0, 0.4697, 0.4697, 0.4639, 0.4789, 0.4766, 0.5084, 0.9375, 1.0, 0.9688, 1.0, 0.875, 1.0, 0.9062, 1.0, 0.5088, 0.5614, 0.3862, 0.4414, 0.8125, 1.0, 0.8438, 1.0, 0.3169, 0.3756, 0.2747, 0.3381, 0.5676, 0.6986, 0.6798, 0.8367, 0.0, 0.0, 0.0, 0.0, 0.0, 0.0, 0.0, 0.0, 0.0, 0.0, 0.0, 0.0, 0.0, 0.0, 0.0, 0.0, 0.06969, 0.3186, 0.0634, 0.3381, 0.1875, 1.0, 0.2188, 1.0, 0.1875, 1.0, 0.0634, 0.3381, 0.05869, 0.3756, 0.1562, 1.0, 0.125, 1.0, 0.05518, 0.4414, 0.05263, 0.5614, 0.09375, 1.0, 0.3809, 0.4353, 0.05206, 0.0617, 0.05206, 0.0617, 0.3809, 0.4353, 0.03138, 0.502, 0.03178, 0.5084, 0.05263, 0.5614, 0.05194, 0.5545, 0.2707, 0.3332, 0.2641, 0.3251, 0.0, 0.0, 0.05206, 0.0617, 0.4766, 0.5084, 0.4706, 0.502, 0.5044, 0.5563, 0.5115, 0.5641, 0.4706, 0.502, 0.4766, 0.5084, 0.4639, 0.4789, 0.4581, 0.4729, 0.05785, 0.3702, 0.05869, 0.3756, 0.0634, 0.3381, 0.06247, 0.3332, 0.3865, 0.4638, 0.4697, 0.4697, 0.01496, 0.4789, 0.01478, 0.4729, 0.2452, 0.3138, 0.2043, 0.2615, 0.0, 0.0, 0.0, 0.0, 0.2452, 0.3138, 0.2489, 0.3186, 0.2747, 0.3381, 0.2707, 0.3332, 0.0, 0.0, 0.0, 0.0, 0.0, 0.0, 0.0, 0.0, 0.05441, 0.4353, 0.05518, 0.4414, 0.05869, 0.3756, 0.05785, 0.3702, 0.06247, 0.3332, 0.06247, 0.3332, 0.0008753, 0.004668, 0.0, 0.0, 0.4581, 0.4729, 0.4639, 0.4789, 0.4697, 0.4697, 0.3865, 0.4638, 0.01478, 0.4729, 0.01496, 0.4789, 0.03178, 0.5084, 0.03138, 0.502, 0.05194, 0.5541, 0.05263, 0.5614, 0.05518, 0.4414, 0.05441, 0.4353, 0.3809, 0.4353, 0.3862, 0.4414, 0.5088, 0.5614, 0.5021, 0.5541, 0.05206, 0.0617, 0.01116, 0.01276, 0.3809, 0.4353, 0.3809, 0.4353, 0.0, 0.0, 0.0, 0.0, 0.0, 0.0, 0.0, 0.0, 0.0, 0.0, 0.0, 0.0, 0.0, 0.0, 0.0, 0.0, 1.0, 0.5, 0.9688, 0.5, 0.9688, 0.5, 1.0, 0.5, 0.9688, 0.5, 0.9375, 0.5, 0.9375, 0.5, 0.9688, 0.5, 0.9375, 0.5, 0.9062, 0.5, 0.9062, 0.5, 0.9375, 0.5, 0.9062, 0.5, 0.875, 0.5, 0.875, 0.5, 0.9062, 0.5, 0.875, 0.5, 0.8438, 0.5, 0.8437, 0.5, 0.875, 0.5, 0.8438, 0.5, 0.8125, 0.5, 0.8125, 0.5, 0.8437, 0.5, 0.8125, 0.5, 0.7812, 0.5, 0.7812, 0.5, 0.8125, 0.5, 0.7812, 0.5, 0.75, 0.5, 0.75, 0.5, 0.7812, 0.5, 0.25, 0.5, 0.2188, 0.5, 0.2187, 0.5, 0.25, 0.5, 0.2188, 0.5, 0.1875, 0.5, 0.1875, 0.5, 0.2187, 0.5, 0.1875, 0.5, 0.1562, 0.5, 0.1562, 0.5, 0.1875, 0.5, 0.1562, 0.5, 0.125, 0.5, 0.125, 0.5, 0.1562, 0.5, 0.125, 0.5, 0.09375, 0.5, 0.09375, 0.5, 0.125, 0.5, 0.09375, 0.5, 0.0625, 0.5, 0.0625, 0.5, 0.09375, 0.5, 0.0625, 0.5, 0.03125, 0.5, 0.03125, 0.5, 0.0625, 0.5, 0.03125, 0.5, 0.0, 0.5, 0.0, 0.5, 0.03125, 0.5, 0.8125, 0.5, 0.8437, 0.5, 0.8437, 0.5, 0.8125, 0.5, 0.0, 0.0, 0.0, 0.0, 0.0, 0.0, 0.0, 0.0, 0.9375, 0.5, 0.9688, 0.5, 0.9688, 0.5, 0.9375, 0.5, 0.125, 0.5, 0.1562, 0.5, 0.1562, 0.5, 0.125, 0.5, 0.125, 0.5, 0.09375, 0.5, 0.09375, 0.5, 0.125, 0.5, 0.0625, 0.5, 0.03125, 0.5, 0.03125, 0.5, 0.0625, 0.5, 1.0, 0.5, 0.9688, 0.5, 0.9688, 0.5, 1.0, 0.5, 0.9062, 0.5, 0.875, 0.5, 0.875, 0.5, 0.9062, 0.5, 0.875, 0.5, 0.8438, 0.5, 0.8438, 0.5, 0.875, 0.5, 0.9688, 0.5, 1.0, 0.5, 1.0, 0.5, 0.9688, 0.5, 0.0625, 0.5, 0.09375, 0.5, 0.09375, 0.5, 0.0625, 0.5, 0.8125, 0.5, 0.7812, 0.5, 0.7812, 0.5, 0.8125, 0.5, 0.1562, 0.5, 0.125, 0.5, 0.125, 0.5, 0.1562, 0.5, 0.7812, 0.5, 0.8125, 0.5, 0.8125, 0.5, 0.7812, 0.5, 0.9688, 0.5, 0.9375, 0.5, 0.9375, 0.5, 0.9688, 0.5, 0.7812, 0.5, 0.75, 0.5, 0.75, 0.5, 0.7812, 0.5, 0.2188, 0.5, 0.1875, 0.5, 0.1875, 0.5, 0.2188, 0.5, 0.03125, 0.5, 0.0, 0.5, 0.0, 0.5, 0.03125, 0.5, 0.6614, 1.0, 0.6614, 1.0, 0.6936, 1.0, 0.6936, 1.0, 0.0, 0.0, 0.6936, 1.0, 0.0, 0.0, 0.0, 0.0, 0.0, 0.0, 0.0, 0.0, 0.0, 0.0, 0.6614, 1.0, 0.564, 0.6959, 0.564, 0.6959, 0.5143, 0.6583, 0.0, 0.0, 0.6567, 0.8198, 0.0, 0.0, 0.6169, 0.7897, 0.6567, 0.8198, 0.6567, 0.8198, 0.564, 0.6959, 0.564, 0.6959, 0.6567, 0.8198, 0.2747, 0.3381, 0.0, 0.0, 0.0, 0.0, 0.5676, 0.6986, 0.2452, 0.3138, 0.2707, 0.3332, 0.5658, 0.6963, 0.0, 0.0, 0.564, 0.6959, 0.6567, 0.8198, 0.6798, 0.8367, 0.5676, 0.6986, 0.564, 0.6959, 0.5658, 0.6963, 0.6788, 0.8355, 0.6567, 0.8198, 0.0, 0.0, 0.0, 0.0, 0.0, 0.0, 0.0, 0.0, 0.0, 0.0, 0.0, 0.0, 0.0, 0.0, 0.0, 0.0, 0.6936, 1.0, 0.6614, 1.0, 0.25, 1.0, 0.25, 1.0, 0.75, 1.0, 0.75, 1.0, 0.6614, 1.0, 0.6614, 1.0, 0.6936, 1.0, 0.6936, 1.0, 0.25, 1.0, 0.25, 1.0, 0.25, 1.0, 0.25, 1.0, 0.0, 0.0, 0.0, 0.0, 0.0, 0.0, 0.0, 0.0, 0.0, 0.0, 0.0, 0.0, 0.0, 0.0, 0.0, 0.0, 0.0, 0.0, 0.0, 0.0, 0.0, 0.0, 0.0, 0.0, 0.0, 0.0, 0.25, 0.5, 0.0, 0.0, 0.0, 0.0, 0.75, 0.5, 0.0, 0.0, 0.0, 0.0, 0.0, 0.0, 0.375, 0.25, 0.0, 0.0, 0.0, 0.0, 0.0, 0.0, 0.125, 0.25, 0.0, 0.0, 0.0, 0.0, 0.0, 0.0, 0.75, 0.5, 0.0, 0.0, 0.0, 0.0, 0.375, 0.25, 0.7812, 0.5, 0.8125, 0.5, 0.8125, 0.5, 0.7812, 0.5, 0.0625, 0.5, 0.09375, 0.5, 0.09375, 0.5, 0.0625, 0.5, 0.9688, 0.5, 1.0, 0.5, 1.0, 0.5, 0.9688, 0.5, 0.125, 0.5, 0.1562, 0.5, 0.1562, 0.5, 0.125, 0.5, 0.9375, 0.5, 0.9688, 0.5, 0.9688, 0.5, 0.9375, 0.5, 0.0, 0.0, 0.0, 0.0, 0.0, 0.0, 0.0, 0.0, 0.8125, 0.5, 0.8437, 0.5, 0.8437, 0.5, 0.8125, 0.5, 0.1562, 0.5, 0.1875, 0.5, 0.1875, 0.5, 0.1562, 0.5, 0.0, 0.0, 0.7812, 0.5, 0.7812, 0.5, 0.0, 0.0, 0.1875, 0.5, 0.2187, 0.5, 0.2187, 0.5, 0.1875, 0.5, 0.875, 0.5, 0.9062, 0.5, 0.9062, 0.5, 0.875, 0.5, 1.0, 0.5, 0.03125, 0.5, 0.03125, 0.5, 1.0, 0.5, 0.09375, 0.5, 0.125, 0.5, 0.125, 0.5, 0.09375, 0.5, 0.8437, 0.5, 0.875, 0.5, 0.875, 0.5, 0.8437, 0.5, 0.9062, 0.5, 0.9375, 0.5, 0.9375, 0.5, 0.9062, 0.5, 0.03125, 0.5, 0.0625, 0.5, 0.0625, 0.5, 0.03125, 0.5, 0.03125, 1.0, 0.0, 1.0, 0.0, 1.0, 0.03125, 1.0, 0.0625, 1.0, 0.03125, 1.0, 0.03125, 1.0, 0.0625, 1.0, 0.09375, 1.0, 0.0625, 1.0, 0.0625, 1.0, 0.09375, 1.0, 0.125, 1.0, 0.09375, 1.0, 0.09375, 1.0, 0.125, 1.0, 0.1562, 1.0, 0.125, 1.0, 0.125, 1.0, 0.1562, 1.0, 0.1875, 1.0, 0.1562, 1.0, 0.1562, 1.0, 0.1875, 1.0, 0.2188, 1.0, 0.1875, 1.0, 0.1875, 1.0, 0.2188, 1.0, 0.8125, 1.0, 0.7812, 1.0, 0.7812, 1.0, 0.8125, 1.0, 0.8438, 1.0, 0.8125, 1.0, 0.8125, 1.0, 0.8438, 1.0, 0.875, 1.0, 0.8438, 1.0, 0.8438, 1.0, 0.875, 1.0, 0.9062, 1.0, 0.875, 1.0, 0.875, 1.0, 0.9062, 1.0, 0.9375, 1.0, 0.9062, 1.0, 0.9062, 1.0, 0.9375, 1.0, 0.9688, 1.0, 0.9375, 1.0, 0.9375, 1.0, 0.9688, 1.0, 1.0, 1.0, 0.9688, 1.0, 0.9688, 1.0, 1.0, 1.0, 0.0, 0.0, 0.0, 0.0, 0.0, 0.0, 0.0, 0.0, 0.25, 1.0, 0.0, 0.0, 0.0, 0.0, 0.2188, 1.0, 0.0, 0.0, 0.0, 0.0, 0.375, 0.25, 0.125, 0.25, 0.0, 0.0, 0.0, 0.0, 0.0, 0.0, 0.0, 0.0, 0.3809, 0.4353, 0.3124, 0.3702, 0.3124, 0.3702, 0.3809, 0.4353, 0.0, 0.0, 0.0, 0.0, 0.0, 0.0, 0.0, 0.0, 0.0, 0.0, 0.06247, 0.3332, 0.06247, 0.3332, 0.0, 0.0, 0.06247, 0.3332, 0.05785, 0.3702, 0.05785, 0.3702, 0.06247, 0.3332, 0.05785, 0.3702, 0.05441, 0.4353, 0.05441, 0.4353, 0.05785, 0.3702, 0.03138, 0.502, 0.01478, 0.4729, 0.01478, 0.4729, 0.03138, 0.502, 0.5021, 0.5541, 0.3809, 0.4353, 0.3809, 0.4353, 0.5021, 0.5541, 0.2707, 0.3332, 0.2452, 0.3138, 0.2452, 0.3138, 0.2707, 0.3332, 0.2707, 0.3332, 0.05206, 0.0617, 0.05206, 0.0617, 0.2707, 0.3332, 0.5044, 0.5563, 0.4706, 0.502, 0.4706, 0.502, 0.5032, 0.5552, 0.4706, 0.502, 0.4581, 0.4729, 0.4581, 0.4729, 0.4706, 0.502, 0.05194, 0.5541, 0.05441, 0.4353, 0.05441, 0.4353, 0.05194, 0.5543, 0.3865, 0.4638, 0.3865, 0.4638, 0.4581, 0.4729, 0.4581, 0.4729, 0.3865, 0.4638, 0.01478, 0.4729, 0.01478, 0.4729, 0.3865, 0.4638, 0.03138, 0.502, 0.05194, 0.5545, 0.05194, 0.5543, 0.03138, 0.502, 0.0, 0.0, 0.2043, 0.2615, 0.2043, 0.2615, 0.0, 0.0, 0.0, 0.0, 0.0, 0.0, 0.0, 0.0, 0.0, 0.0, 0.0, 0.0, 0.0, 0.0, 0.0, 0.0, 0.0, 0.0, 0.0, 0.0, 0.0, 0.0, 0.05194, 0.5543, 0.05441, 0.4353, 0.05441, 0.4353, 0.05194, 0.5543, 0.3124, 0.3702, 0.2707, 0.3332, 0.2707, 0.3332, 0.3124, 0.3702, 0.01478, 0.4729, 0.0, 0.4638, 0.0, 0.4638, 0.01478, 0.4729, 0.4581, 0.4729, 0.3865, 0.4638, 0.3865, 0.4638, 0.4581, 0.4729, 0.03138, 0.502, 0.01478, 0.4729, 0.01478, 0.4729, 0.03138, 0.502, 0.05785, 0.3702, 0.05441, 0.4353, 0.05441, 0.4353, 0.05785, 0.3702, 0.05193, 0.5554, 0.03138, 0.502, 0.03138, 0.502, 0.05193, 0.5554, 0.05194, 0.5543, 0.05194, 0.5543, 0.05194, 0.5543, 0.05194, 0.5543, 0.05206, 0.0617, 0.3809, 0.4353, 0.3809, 0.4353, 0.05206, 0.0617, 0.2707, 0.3332, 0.2452, 0.3138, 0.2452, 0.3138, 0.2707, 0.3332, 0.0, 0.0, 0.0, 0.0, 0.0, 0.0, 0.0, 0.0, 0.05441, 0.4353, 0.05785, 0.3702, 0.05785, 0.3702, 0.05441, 0.4353, 0.06247, 0.3332, 0.05785, 0.3702, 0.05785, 0.3702, 0.06247, 0.3332, 0.4706, 0.502, 0.4581, 0.4729, 0.4581, 0.4729, 0.4706, 0.502, 0.2452, 0.3138, 0.2707, 0.3332, 0.2707, 0.3332, 0.2452, 0.3138, 0.3809, 0.4353, 0.3124, 0.3702, 0.3124, 0.3702, 0.3809, 0.4353, 0.0, 0.0, 0.2043, 0.2615, 0.0, 0.0, 0.0, 0.0, 0.0, 0.0, 0.0, 0.0, 0.0, 0.0, 0.0, 0.0, 0.0, 0.0, 0.0, 0.0, 0.0, 0.0, 0.0, 0.0, 0.0, 0.0, 0.0, 0.0, 0.0, 0.0, 0.0, 0.0, 0.0, 0.0, 0.0, 0.0, 0.0, 0.0, 0.0, 0.0, 0.0, 0.0, 0.0, 0.0, 0.0, 0.0, 0.0, 0.0, 0.05194, 0.5543, 0.05441, 0.4353, 0.05441, 0.4353, 0.05193, 0.5554, 0.0, 0.0, 0.06247, 0.3332, 0.06247, 0.3332, 0.0, 0.0, 0.06247, 0.3332, 0.05785, 0.3702, 0.05785, 0.3702, 0.06247, 0.3332, 0.05785, 0.3702, 0.05441, 0.4353, 0.05441, 0.4353, 0.05785, 0.3702, 0.06247, 0.3332, 0.0, 0.0, 0.0, 0.0, 0.06247, 0.3332, 0.0, 0.0, 0.0, 0.0, 0.0, 0.0, 0.0, 0.0, 0.0, 0.0, 0.06247, 0.3332, 0.06247, 0.3332, 0.0, 0.0, 0.05785, 0.3702, 0.06247, 0.3332, 0.06247, 0.3332, 0.05785, 0.3702, 0.05441, 0.4353, 0.05193, 0.5554, 0.05193, 0.5554, 0.05441, 0.4353, 0.0, 0.0, 0.0, 0.0, 0.0, 0.0, 0.0, 0.0, 0.4706, 0.502, 0.5021, 0.5541, 0.5021, 0.5541, 0.4706, 0.502, 0.0, 0.0, 0.2043, 0.2615, 0.0, 0.0, 0.0, 0.0, 0.2707, 0.3332, 0.05206, 0.0617, 0.3124, 0.3702, 0.2707, 0.3332, 0.3809, 0.4353, 0.3124, 0.3702, 0.05206, 0.0617, 0.3809, 0.4353, 0.5021, 0.5541, 0.3809, 0.4353, 0.3809, 0.4353, 0.5032, 0.5552, 0.2707, 0.3332, 0.2452, 0.3138, 0.2452, 0.3138, 0.2707, 0.3332, 0.0, 0.0, 0.0, 0.0, 0.0, 0.0, 0.0, 0.0, 0.0, 0.0, 0.0, 0.0, 0.0, 0.0, 0.0, 0.0, 0.5032, 0.5552, 0.4706, 0.502, 0.4706, 0.502, 0.5032, 0.5552, 0.2707, 0.3332, 0.05206, 0.0617, 0.05206, 0.0617, 0.2707, 0.3332, 0.0, 0.0, 0.2043, 0.2615, 0.2043, 0.2615, 0.0, 0.0, 0.3809, 0.4353, 0.5032, 0.5552, 0.5032, 0.5552, 0.3809, 0.4353, 0.5021, 0.5541, 0.3809, 0.4353, 0.3809, 0.4353, 0.5021, 0.5541, 0.03138, 0.502, 0.05194, 0.5543, 0.05193, 0.5554, 0.03138, 0.502, 0.3865, 0.4638, 0.01478, 0.4729, 0.01478, 0.4729, 0.0, 0.4638, 0.3865, 0.4638, 0.0, 0.4638, 0.4581, 0.4729, 0.4581, 0.4729, 0.4706, 0.502, 0.4581, 0.4729, 0.4581, 0.4729, 0.4706, 0.502, 0.5032, 0.5552, 0.4706, 0.502, 0.4706, 0.502, 0.5021, 0.5541, 0.03138, 0.502, 0.01478, 0.4729, 0.01478, 0.4729, 0.03138, 0.502, 0.05193, 0.5554, 0.05194, 0.5543, 0.05194, 0.5543, 0.05193, 0.5554, 0.5032, 0.5552, 0.5021, 0.5541, 0.5021, 0.5541, 0.5032, 0.5552, 0.5021, 0.5541, 0.5032, 0.5552, 0.5032, 0.5552, 0.5021, 0.5541, 0.3865, 0.4638, 0.01478, 0.4729, 0.01478, 0.4729, 0.3865, 0.4638, 0.0, 0.4638, 0.4581, 0.4729, 0.4581, 0.4729, 0.0, 0.4638, 0.01478, 0.4729, 0.03138, 0.502, 0.03138, 0.502, 0.01478, 0.4729, 0.03138, 0.502, 0.05194, 0.5543, 0.05194, 0.5543, 0.03138, 0.502, 0.05193, 0.5554, 0.05193, 0.5554, 0.05193, 0.5554, 0.05193, 0.5554, 0.5021, 0.5541, 0.5021, 0.5541, 0.5021, 0.5541, 0.5021, 0.5541, 0.05194, 0.5543, 0.05193, 0.5554, 0.05193, 0.5554, 0.05194, 0.5543, 0.4581, 0.4729, 0.4706, 0.502, 0.4706, 0.502, 0.4581, 0.4729, 0.5032, 0.5552, 0.5032, 0.5552, 0.5032, 0.5552, 0.5032, 0.5552])
me_cylinder.update()
me_cylinder_003 = bpy.data.meshes.new('Cylinder.003')
me_cylinder_003.from_pydata([(-2.961, 1.747, -0.1467), (2.961, 1.747, -0.1467), (-2.961, 1.747, 0.1799), (-2.881, 1.747, 0.2602), (2.881, 1.747, 0.2602), (2.961, 1.747, 0.1799), (-2.881, -3.099, -0.1467), (-2.961, -2.143, -0.1467), (2.961, -2.143, -0.1467), (2.881, -3.099, -0.1467)], [], [(0, 1, 8, 9, 6, 7), (6, 9, 4, 3), (7, 2, 0), (5, 8, 1), (2, 7, 6, 3), (4, 9, 8, 5), (0, 2, 3, 4, 5, 1)])
_uv = me_cylinder_003.uv_layers.new(name='UVMap')
_uv.uv.foreach_set('vector', [0.0, 0.0, 0.0, 0.0, 0.0, 0.0, 0.0, 0.0, 0.0, 0.0, 0.0, 0.0, 0.0, 0.0, 0.0, 0.0, 0.0, 0.0, 0.0, 0.0, 0.0, 0.0, 0.0, 0.0, 0.0, 0.0, 0.0, 0.0, 0.0, 0.0, 0.0, 0.0, 0.0, 0.0, 0.0, 0.0, 0.0, 0.0, 0.0, 0.0, 0.0, 0.0, 0.0, 0.0, 0.0, 0.0, 0.0, 0.0, 0.0, 0.0, 0.0, 0.0, 0.0, 0.0, 0.0, 0.0, 0.0, 0.0, 0.0, 0.0])
me_cylinder_003.update()
me_cylinder_005 = bpy.data.meshes.new('Cylinder.005')
me_cylinder_005.from_pydata([(-0.4997, 0.045, -1.0), (0.4997, 0.045, -1.0), (-0.4997, 0.045, 1.0), (0.4997, 0.045, 1.0), (-0.4997, -0.045, -1.0), (0.4997, -0.045, -1.0), (-0.4997, -0.045, 1.0), (0.4997, -0.045, 1.0)], [], [(7, 3, 2, 6), (5, 4, 0, 1), (7, 5, 1, 3), (3, 1, 0, 2), (4, 5, 7, 6), (2, 0, 4, 6)])
_uv = me_cylinder_005.uv_layers.new(name='UVMap')
_uv.uv.foreach_set('vector', [0.6567, 0.8198, 0.6567, 0.8198, 0.564, 0.6959, 0.564, 0.6959, 0.0, 0.0, 0.0, 0.0, 0.6614, 1.0, 0.6936, 1.0, 0.6567, 0.8198, 0.0, 0.0, 0.6936, 1.0, 0.6567, 0.8198, 0.6567, 0.8198, 0.6936, 1.0, 0.6614, 1.0, 0.564, 0.6959, 0.0, 0.0, 0.0, 0.0, 0.6567, 0.8198, 0.564, 0.6959, 0.564, 0.6959, 0.6614, 1.0, 0.0, 0.0, 0.564, 0.6959])
me_cylinder_005.update()
me_cylinder_006 = bpy.data.meshes.new('Cylinder.006')
me_cylinder_006.from_pydata([(-2.389, 0.03857, 1.8), (2.389, 0.03857, 1.8), (2.389, -0.03858, 1.8), (-2.389, -0.03858, 1.8), (-2.389, 0.03857, -1.8), (2.389, 0.03857, -1.8), (2.389, -0.03858, -1.8), (-2.389, -0.03858, -1.8)], [], [(3, 0, 1, 2), (7, 6, 5, 4), (1, 0, 4, 5), (3, 2, 6, 7), (0, 3, 7, 4), (2, 1, 5, 6)])
_uv = me_cylinder_006.uv_layers.new(name='UVMap')
_uv.uv.foreach_set('vector', [0.0, 0.0, 0.0, 0.0, 0.0, 0.0, 0.0, 0.0, 0.0, 0.0, 0.0, 0.0, 0.0, 0.0, 0.0, 0.0, 0.0, 0.0, 0.0, 0.0, 0.0, 0.0, 0.0, 0.0, 0.0, 0.0, 0.0, 0.0, 0.0, 0.0, 0.0, 0.0, 0.0, 0.0, 0.0, 0.0, 0.0, 0.0, 0.0, 0.0, 0.0, 0.0, 0.0, 0.0, 0.0, 0.0, 0.0, 0.0])
me_cylinder_006.update()

# ---- objects
ob_cylinder = bpy.data.objects.new('Cylinder', me_cylinder)
ob_ramp = bpy.data.objects.new('Ramp', me_cylinder_003)
ob_door = bpy.data.objects.new('Door', me_cylinder_005)
ob_garagedoor = bpy.data.objects.new('GarageDoor', me_cylinder_006)

# ---- transforms, parenting, visibility, modifiers, constraints
ob_cylinder.location = (0.0, 0.0, 0.0)
_m = ob_cylinder.modifiers.new('Auto Smooth', 'NODES')
_m.node_group = ng_auto_smooth
_gi = [s.identifier for s in ng_auto_smooth.interface.items_tree if s.item_type == 'SOCKET' and s.in_out == 'INPUT']
_m[_gi[1]] = 0.5236  # Angle
ob_ramp.location = (0.0, -17.53, 0.1687)
ob_door.location = (5.507, -15.44, 1.409)
_m = ob_door.modifiers.new('Auto Smooth', 'NODES')
_m.node_group = ng_auto_smooth
_gi = [s.identifier for s in ng_auto_smooth.interface.items_tree if s.item_type == 'SOCKET' and s.in_out == 'INPUT']
_m[_gi[1]] = 0.5236  # Angle
ob_garagedoor.location = (0.0, -15.45, 2.963)
_m = ob_garagedoor.modifiers.new('Auto Smooth', 'NODES')
_m.node_group = ng_auto_smooth
_gi = [s.identifier for s in ng_auto_smooth.interface.items_tree if s.item_type == 'SOCKET' and s.in_out == 'INPUT']
_m[_gi[1]] = 0.5236  # Angle

# ---- collection membership
col_collection.objects.link(ob_cylinder)
col_collection.objects.link(ob_ramp)
col_collection.objects.link(ob_door)
col_collection.objects.link(ob_garagedoor)

# ---- scene / render settings (as saved in the file)
scene.frame_start = 1; scene.frame_end = 250; scene.frame_set(1)
scene.render.engine = 'BLENDER_EEVEE_NEXT'
scene.cycles.sampling_pattern = 'TABULATED_SOBOL'
scene.view_settings.view_transform = 'Filmic'
bpy.context.view_layer.update()

# ---- added for rendering (the .blend has no active camera and no usable light): camera, sun
cam_auto = bpy.data.cameras.new('AutoCamera')
cam_auto.lens = 50.0
cam_auto.sensor_width = 36.0
cam_auto.clip_end = 1000.0
ob_auto_camera = bpy.data.objects.new('AutoCamera', cam_auto)
scene.collection.objects.link(ob_auto_camera)
ob_auto_camera.location = (38.2708, -47.9555, 34.8243)
ob_auto_camera.rotation_euler = (1.09748, -7.21219e-08, 0.694738)
scene.camera = ob_auto_camera
light_auto_sun = bpy.data.lights.new('AutoSun', 'SUN')
light_auto_sun.energy = 3.0
light_auto_sun.angle = 0.0523599
ob_auto_sun = bpy.data.objects.new('AutoSun', light_auto_sun)
scene.collection.objects.link(ob_auto_sun)
ob_auto_sun.rotation_euler = (0.872665, 0.174533, 0.523599)
bpy.context.view_layer.update()

